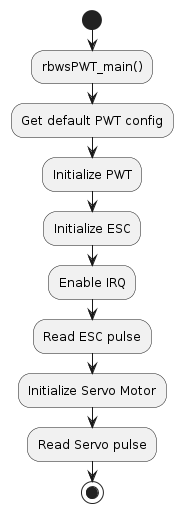

The diagram above was rendered by PlantUML. Its source (embedded in the PNG):
@startuml
start
:rbwsPWT_main();
:Get default PWT config;
:Initialize PWT;
:Initialize ESC;
:Enable IRQ;
:Read ESC pulse;
:Initialize Servo Motor;
:Read Servo pulse;
stop
@enduml